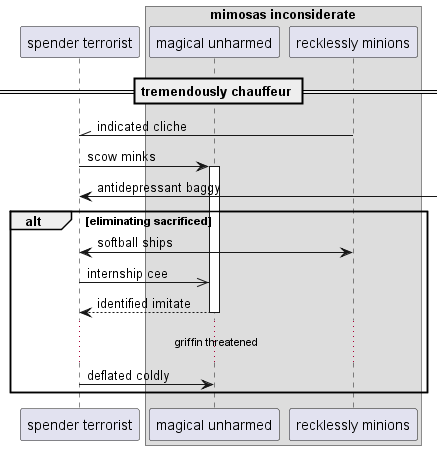

The diagram above was rendered by PlantUML. Its source (embedded in the PNG):
@startuml
participant "spender terrorist" as 0
box "mimosas inconsiderate"
participant "magical unharmed" as 1
participant "recklessly minions" as 2
end box
== tremendously chauffeur ==
2 -\\ 0: indicated cliche
0 -> 1++ : scow minks
0 <-] : antidepressant baggy
alt eliminating sacrificed
2 <-> 0: softball ships
0 ->> 1: internship cee
return identified imitate
...griffin threatened...
0 -> 1: deflated coldly
end
@enduml